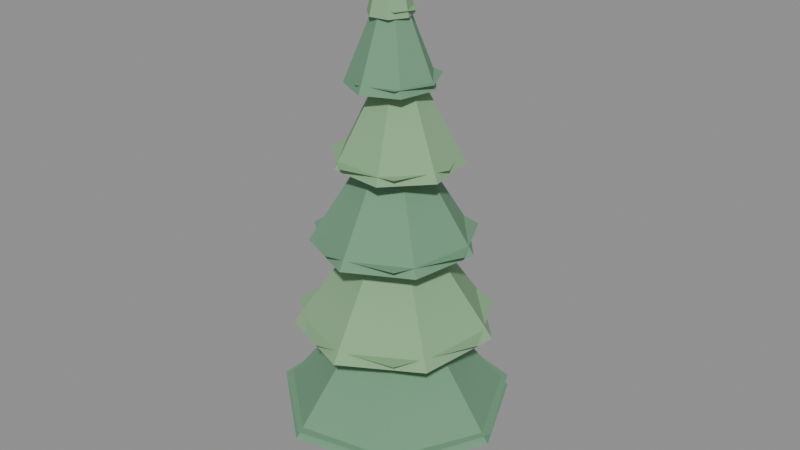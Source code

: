 # Source: pine_tall.blend  (saved by Blender 5.2.45; exported with 4.5.12 LTS)
import bpy
from mathutils import Matrix  # noqa: F401  (used for matrix-valued properties, if any)

bpy.ops.wm.read_factory_settings(use_empty=True)
scene = bpy.context.scene
scene.name = 'Scene'

# ---- materials (node trees are filled in below, after node groups)
mat_bark = bpy.data.materials.new('Bark')
mat_bark.diffuse_color = (0.34, 0.23, 0.15, 1.0)
mat_pine = bpy.data.materials.new('Pine')
mat_pine.diffuse_color = (0.16, 0.33, 0.2, 1.0)
mat_pinelight = bpy.data.materials.new('PineLight')
mat_pinelight.diffuse_color = (0.25, 0.43, 0.24, 1.0)

# ---- material node trees
mat_bark.use_nodes = True; mat_bark.node_tree.nodes.clear()
_N = mat_bark.node_tree.nodes; _L = mat_bark.node_tree.links
n0 = _N.new('ShaderNodeOutputMaterial'); n0.name = 'Material Output'; n0.location = (0, 0)
n1 = _N.new('ShaderNodeBsdfPrincipled'); n1.name = 'Principled BSDF'; n1.location = (0, 0)
n1.inputs[2].default_value = 1.0
n1.inputs[10].default_value = 0.005
n2 = _N.new('ShaderNodeVertexColor'); n2.name = 'Color Attribute'; n2.location = (0, 0)
n2.layer_name = 'Col'
n3 = _N.new('ShaderNodeMix'); n3.name = 'Mix'; n3.location = (0, 0)
n3.data_type = 'RGBA'
n3.blend_type = 'MULTIPLY'
n3.inputs[0].default_value = 1.0
n3.inputs[6].default_value = (0.34, 0.23, 0.15, 1.0)
_L.new(n1.outputs[0], n0.inputs[0])
_L.new(n2.outputs[0], n3.inputs[7])
_L.new(n3.outputs[2], n1.inputs[0])
n0.is_active_output = True
mat_pine.use_nodes = True; mat_pine.node_tree.nodes.clear()
_N = mat_pine.node_tree.nodes; _L = mat_pine.node_tree.links
n0 = _N.new('ShaderNodeOutputMaterial'); n0.name = 'Material Output'; n0.location = (0, 0)
n1 = _N.new('ShaderNodeBsdfPrincipled'); n1.name = 'Principled BSDF'; n1.location = (0, 0)
n1.inputs[2].default_value = 1.0
n1.inputs[10].default_value = 0.005
n2 = _N.new('ShaderNodeVertexColor'); n2.name = 'Color Attribute'; n2.location = (0, 0)
n2.layer_name = 'Col'
n3 = _N.new('ShaderNodeMix'); n3.name = 'Mix'; n3.location = (0, 0)
n3.data_type = 'RGBA'
n3.blend_type = 'MULTIPLY'
n3.inputs[0].default_value = 1.0
n3.inputs[6].default_value = (0.16, 0.33, 0.2, 1.0)
_L.new(n1.outputs[0], n0.inputs[0])
_L.new(n2.outputs[0], n3.inputs[7])
_L.new(n3.outputs[2], n1.inputs[0])
n0.is_active_output = True
mat_pinelight.use_nodes = True; mat_pinelight.node_tree.nodes.clear()
_N = mat_pinelight.node_tree.nodes; _L = mat_pinelight.node_tree.links
n0 = _N.new('ShaderNodeOutputMaterial'); n0.name = 'Material Output'; n0.location = (0, 0)
n1 = _N.new('ShaderNodeBsdfPrincipled'); n1.name = 'Principled BSDF'; n1.location = (0, 0)
n1.inputs[2].default_value = 1.0
n1.inputs[10].default_value = 0.005
n2 = _N.new('ShaderNodeVertexColor'); n2.name = 'Color Attribute'; n2.location = (0, 0)
n2.layer_name = 'Col'
n3 = _N.new('ShaderNodeMix'); n3.name = 'Mix'; n3.location = (0, 0)
n3.data_type = 'RGBA'
n3.blend_type = 'MULTIPLY'
n3.inputs[0].default_value = 1.0
n3.inputs[6].default_value = (0.25, 0.43, 0.24, 1.0)
_L.new(n1.outputs[0], n0.inputs[0])
_L.new(n2.outputs[0], n3.inputs[7])
_L.new(n3.outputs[2], n1.inputs[0])
n0.is_active_output = True

# ---- meshes
me_body_bark = bpy.data.meshes.new('Body_Bark')
me_body_bark.from_pydata([(0.3, 0.0, 0.0), (0.09271, -0.2853, 0.0), (-0.2427, -0.1763, 0.0), (-0.2427, 0.1763, 0.0), (0.09271, 0.2853, 0.0), (0.17, 0.0, 3.2), (0.05253, -0.1617, 3.2), (-0.1375, -0.09992, 3.2), (-0.1375, 0.09992, 3.2), (0.05253, 0.1617, 3.2), (0.17, 0.0, 3.2), (0.05253, -0.1617, 3.2), (-0.1375, -0.09992, 3.2), (-0.1375, 0.09992, 3.2), (0.05253, 0.1617, 3.2), (0.08, 0.0, 6.8), (0.02472, -0.07608, 6.8), (-0.06472, -0.04702, 6.8), (-0.06472, 0.04702, 6.8), (0.02472, 0.07608, 6.8)], [], [(0, 5, 6, 1), (1, 6, 7, 2), (2, 7, 8, 3), (3, 8, 9, 4), (4, 9, 5, 0), (4, 0, 1, 2, 3), (5, 9, 8, 7, 6), (10, 15, 16, 11), (11, 16, 17, 12), (12, 17, 18, 13), (13, 18, 19, 14), (14, 19, 15, 10), (14, 10, 11, 12, 13), (15, 19, 18, 17, 16)])
_uv = me_body_bark.uv_layers.new(name='UVMap')
_uv.uv.foreach_set('vector', [0.0, 0.0, 0.0, 3.2, 0.1617, 3.2, 0.2853, 0.0, -0.09271, 0.0, -0.05253, 3.2, 0.1375, 3.2, 0.2427, 0.0, -0.1763, 0.0, -0.09992, 3.2, 0.09992, 3.2, 0.1763, 0.0, -0.2427, 0.0, -0.1375, 3.2, 0.05253, 3.2, 0.09271, 0.0, -0.2853, 0.0, -0.1617, 3.2, 0.0, 3.2, 0.0, 0.0, -0.09271, 0.2853, -0.3, 0.0, -0.09271, -0.2853, 0.2427, -0.1763, 0.2427, 0.1763, 0.17, 0.0, 0.05253, 0.1617, -0.1375, 0.09992, -0.1375, -0.09992, 0.05253, -0.1617, 0.0, 3.2, 0.0, 6.8, 0.07608, 6.8, 0.1617, 3.2, -0.05253, 3.2, -0.02472, 6.8, 0.06472, 6.8, 0.1375, 3.2, -0.09992, 3.2, -0.04702, 6.8, 0.04702, 6.8, 0.09992, 3.2, -0.1375, 3.2, -0.06472, 6.8, 0.02472, 6.8, 0.05253, 3.2, -0.1617, 3.2, -0.07608, 6.8, 0.0, 6.8, 0.0, 3.2, -0.05253, 0.1617, -0.17, 0.0, -0.05253, -0.1617, 0.1375, -0.09992, 0.1375, 0.09992, 0.08, 0.0, 0.02472, 0.07608, -0.06472, 0.04702, -0.06472, -0.04702, 0.02472, -0.07608])
_ca = me_body_bark.color_attributes.new('Col', 'BYTE_COLOR', 'CORNER')
_ca.data.foreach_set('color', [1.0, 1.0, 1.0, 1.0, 1.0, 1.0, 1.0, 1.0, 1.0, 1.0, 1.0, 1.0, 1.0, 1.0, 1.0, 1.0, 1.0, 1.0, 1.0, 1.0, 1.0, 1.0, 1.0, 1.0, 1.0, 1.0, 1.0, 1.0, 1.0, 1.0, 1.0, 1.0, 1.0, 1.0, 1.0, 1.0, 1.0, 1.0, 1.0, 1.0, 1.0, 1.0, 1.0, 1.0, 1.0, 1.0, 1.0, 1.0, 1.0, 1.0, 1.0, 1.0, 1.0, 1.0, 1.0, 1.0, 1.0, 1.0, 1.0, 1.0, 1.0, 1.0, 1.0, 1.0, 1.0, 1.0, 1.0, 1.0, 1.0, 1.0, 1.0, 1.0, 1.0, 1.0, 1.0, 1.0, 1.0, 1.0, 1.0, 1.0, 1.0, 1.0, 1.0, 1.0, 1.0, 1.0, 1.0, 1.0, 1.0, 1.0, 1.0, 1.0, 1.0, 1.0, 1.0, 1.0, 1.0, 1.0, 1.0, 1.0, 1.0, 1.0, 1.0, 1.0, 1.0, 1.0, 1.0, 1.0, 1.0, 1.0, 1.0, 1.0, 1.0, 1.0, 1.0, 1.0, 1.0, 1.0, 1.0, 1.0, 1.0, 1.0, 1.0, 1.0, 1.0, 1.0, 1.0, 1.0, 1.0, 1.0, 1.0, 1.0, 1.0, 1.0, 1.0, 1.0, 1.0, 1.0, 1.0, 1.0, 1.0, 1.0, 1.0, 1.0, 1.0, 1.0, 1.0, 1.0, 1.0, 1.0, 1.0, 1.0, 1.0, 1.0, 1.0, 1.0, 1.0, 1.0, 1.0, 1.0, 1.0, 1.0, 1.0, 1.0, 1.0, 1.0, 1.0, 1.0, 1.0, 1.0, 1.0, 1.0, 1.0, 1.0, 1.0, 1.0, 1.0, 1.0, 1.0, 1.0, 1.0, 1.0, 1.0, 1.0, 1.0, 1.0, 1.0, 1.0, 1.0, 1.0, 1.0, 1.0, 1.0, 1.0, 1.0, 1.0, 1.0, 1.0, 1.0, 1.0, 1.0, 1.0, 1.0, 1.0, 1.0, 1.0, 1.0, 1.0, 1.0, 1.0, 1.0, 1.0, 1.0, 1.0, 1.0, 1.0, 1.0, 1.0, 1.0, 1.0, 1.0, 1.0, 1.0, 1.0, 1.0, 1.0, 1.0, 1.0, 1.0, 1.0, 1.0, 1.0, 1.0, 1.0, 1.0, 1.0, 1.0, 1.0, 1.0, 1.0])
me_body_bark.materials.append(mat_bark)
me_body_bark.update()
me_body_pine = bpy.data.meshes.new('Body_Pine')
me_body_pine.from_pydata([(1.14, -1.522, 1.28), (-0.4767, -1.846, 1.28), (-1.738, -0.7845, 1.28), (-1.694, 0.8637, 1.28), (-0.3781, 1.857, 1.28), (1.219, 1.447, 1.28), (1.895, -0.05654, 1.28), (0.03139, -0.05387, 3.68), (-0.01967, -0.0641, 3.68), (-0.05949, -0.03056, 3.68), (-0.05811, 0.02149, 3.68), (-0.01655, 0.05285, 3.68), (0.03388, 0.03992, 3.68), (0.05522, -0.007574, 3.68), (0.38, 0.0, 1.32), (0.2369, -0.2971, 1.32), (-0.08456, -0.3705, 1.32), (-0.3424, -0.1649, 1.32), (-0.3424, 0.1649, 1.32), (-0.08456, 0.3705, 1.32), (0.2369, 0.2971, 1.32), (1.9, 0.0, 1.44), (1.185, -1.485, 1.44), (-0.4228, -1.852, 1.44), (-1.712, -0.8244, 1.44), (-1.712, 0.8244, 1.44), (-0.4228, 1.852, 1.44), (1.185, 1.485, 1.44), (1.019, -0.767, 4.2), (0.02476, -1.3, 4.2), (-1.012, -0.855, 4.2), (-1.31, 0.2329, 4.2), (-0.6458, 1.145, 4.2), (0.4813, 1.193, 4.2), (1.222, 0.3427, 4.2), (0.01695, -0.03653, 6.2), (-0.02894, -0.06113, 6.2), (-0.07678, -0.0406, 6.2), (-0.09055, 0.009615, 6.2), (-0.05988, 0.05169, 6.2), (-0.007866, 0.05394, 6.2), (0.02633, 0.01468, 6.2), (0.26, 0.0, 4.22), (0.1621, -0.2033, 4.22), (-0.05786, -0.2535, 4.22), (-0.2343, -0.1128, 4.22), (-0.2343, 0.1128, 4.22), (-0.05786, 0.2535, 4.22), (0.1621, 0.2033, 4.22), (1.3, 0.0, 4.34), (0.8105, -1.016, 4.34), (-0.2893, -1.267, 4.34), (-1.171, -0.564, 4.34), (-1.171, 0.564, 4.34), (-0.2893, 1.267, 4.34), (0.8105, 1.016, 4.34), (0.4974, -0.4784, 6.72), (-0.0551, -0.7308, 6.72), (-0.5969, -0.4562, 6.72), (-0.7201, 0.1386, 6.72), (-0.3318, 0.6057, 6.72), (0.2755, 0.5934, 6.72), (0.6445, 0.111, 6.72), (0.00521, -0.06932, 8.32), (-0.04215, -0.09095, 8.32), (-0.08859, -0.06742, 8.32), (-0.09915, -0.01643, 8.32), (-0.06587, 0.02361, 8.32), (-0.01381, 0.02256, 8.32), (0.01782, -0.0188, 8.32), (0.14, 0.0, 6.72), (0.08729, -0.1095, 6.72), (-0.03115, -0.1365, 6.72), (-0.1261, -0.06074, 6.72), (-0.1261, 0.06074, 6.72), (-0.03115, 0.1365, 6.72), (0.08729, 0.1095, 6.72), (0.7, 0.0, 6.84), (0.4364, -0.5473, 6.84), (-0.1558, -0.6824, 6.84), (-0.6307, -0.3037, 6.84), (-0.6307, 0.3037, 6.84), (-0.1558, 0.6824, 6.84), (0.4364, 0.5473, 6.84)], [], [(0, 7, 8, 1), (1, 8, 9, 2), (2, 9, 10, 3), (3, 10, 11, 4), (4, 11, 12, 5), (5, 12, 13, 6), (6, 13, 7, 0), (6, 0, 1, 2, 3, 4, 5), (7, 13, 12, 11, 10, 9, 8), (14, 21, 22, 15), (15, 22, 23, 16), (16, 23, 24, 17), (17, 24, 25, 18), (18, 25, 26, 19), (19, 26, 27, 20), (20, 27, 21, 14), (20, 14, 15, 16, 17, 18, 19), (21, 27, 26, 25, 24, 23, 22), (28, 35, 36, 29), (29, 36, 37, 30), (30, 37, 38, 31), (31, 38, 39, 32), (32, 39, 40, 33), (33, 40, 41, 34), (34, 41, 35, 28), (34, 28, 29, 30, 31, 32, 33), (35, 41, 40, 39, 38, 37, 36), (42, 49, 50, 43), (43, 50, 51, 44), (44, 51, 52, 45), (45, 52, 53, 46), (46, 53, 54, 47), (47, 54, 55, 48), (48, 55, 49, 42), (48, 42, 43, 44, 45, 46, 47), (49, 55, 54, 53, 52, 51, 50), (56, 63, 64, 57), (57, 64, 65, 58), (58, 65, 66, 59), (59, 66, 67, 60), (60, 67, 68, 61), (61, 68, 69, 62), (62, 69, 63, 56), (62, 56, 57, 58, 59, 60, 61), (63, 69, 68, 67, 66, 65, 64), (70, 77, 78, 71), (71, 78, 79, 72), (72, 79, 80, 73), (73, 80, 81, 74), (74, 81, 82, 75), (75, 82, 83, 76), (76, 83, 77, 70), (76, 70, 71, 72, 73, 74, 75), (77, 83, 82, 81, 80, 79, 78)])
_uv = me_body_pine.uv_layers.new(name='UVMap')
_uv.uv.foreach_set('vector', [-1.14, 1.28, -0.03139, 3.68, 0.01967, 3.68, 0.4767, 1.28, 0.4767, 1.28, 0.01967, 3.68, 0.05949, 3.68, 1.738, 1.28, -0.7845, 1.28, -0.03056, 3.68, 0.02149, 3.68, 0.8637, 1.28, -1.694, 1.28, -0.05811, 3.68, -0.01655, 3.68, -0.3781, 1.28, -0.3781, 1.28, -0.01655, 3.68, 0.03388, 3.68, 1.219, 1.28, -1.447, 1.28, -0.03992, 3.68, 0.007574, 3.68, 0.05654, 1.28, 0.05654, 1.28, 0.007574, 3.68, 0.05387, 3.68, 1.522, 1.28, -1.895, -0.05654, -1.14, -1.522, 0.4767, -1.846, 1.738, -0.7845, 1.694, 0.8637, 0.3781, 1.857, -1.219, 1.447, 0.03139, -0.05387, 0.05522, -0.007574, 0.03388, 0.03992, -0.01655, 0.05285, -0.05811, 0.02149, -0.05949, -0.03056, -0.01967, -0.0641, -0.38, 0.0, -1.9, 0.0, -1.185, -1.485, -0.2369, -0.2971, -0.2369, -0.2971, -1.185, -1.485, 0.4228, -1.852, 0.08456, -0.3705, 0.08456, -0.3705, 0.4228, -1.852, 1.712, -0.8244, 0.3424, -0.1649, 0.3424, -0.1649, 1.712, -0.8244, 1.712, 0.8244, 0.3424, 0.1649, 0.3424, 0.1649, 1.712, 0.8244, 0.4228, 1.852, 0.08456, 0.3705, 0.08456, 0.3705, 0.4228, 1.852, -1.185, 1.485, -0.2369, 0.2971, -0.2369, 0.2971, -1.185, 1.485, -1.9, 0.0, -0.38, 0.0, -0.2369, 0.2971, -0.38, 0.0, -0.2369, -0.2971, 0.08456, -0.3705, 0.3424, -0.1649, 0.3424, 0.1649, 0.08456, 0.3705, 1.9, 0.0, 1.185, 1.485, -0.4228, 1.852, -1.712, 0.8244, -1.712, -0.8244, -0.4228, -1.852, 1.185, -1.485, -1.019, 4.2, -0.01695, 6.2, 0.02894, 6.2, -0.02476, 4.2, -0.02476, 4.2, 0.02894, 6.2, 0.07678, 6.2, 1.012, 4.2, -0.855, 4.2, -0.0406, 6.2, 0.009615, 6.2, 0.2329, 4.2, 0.2329, 4.2, 0.009615, 6.2, 0.05169, 6.2, 1.145, 4.2, -0.6458, 4.2, -0.05988, 6.2, -0.007866, 6.2, 0.4813, 4.2, -1.193, 4.2, -0.05394, 6.2, -0.01468, 6.2, -0.3427, 4.2, -0.3427, 4.2, -0.01468, 6.2, 0.03653, 6.2, 0.767, 4.2, -1.222, 0.3427, -1.019, -0.767, -0.02476, -1.3, 1.012, -0.855, 1.31, 0.2329, 0.6458, 1.145, -0.4813, 1.193, 0.01695, -0.03653, 0.02633, 0.01468, -0.007866, 0.05394, -0.05988, 0.05169, -0.09055, 0.009615, -0.07678, -0.0406, -0.02894, -0.06113, -0.26, 0.0, -1.3, 0.0, -0.8105, -1.016, -0.1621, -0.2033, -0.1621, -0.2033, -0.8105, -1.016, 0.2893, -1.267, 0.05786, -0.2535, 0.05786, -0.2535, 0.2893, -1.267, 1.171, -0.564, 0.2343, -0.1128, 0.2343, -0.1128, 1.171, -0.564, 1.171, 0.564, 0.2343, 0.1128, 0.2343, 0.1128, 1.171, 0.564, 0.2893, 1.267, 0.05786, 0.2535, 0.05786, 0.2535, 0.2893, 1.267, -0.8105, 1.016, -0.1621, 0.2033, -0.1621, 0.2033, -0.8105, 1.016, -1.3, 0.0, -0.26, 0.0, -0.1621, 0.2033, -0.26, 0.0, -0.1621, -0.2033, 0.05786, -0.2535, 0.2343, -0.1128, 0.2343, 0.1128, 0.05786, 0.2535, 1.3, 0.0, 0.8105, 1.016, -0.2893, 1.267, -1.171, 0.564, -1.171, -0.564, -0.2893, -1.267, 0.8105, -1.016, -0.4974, 6.72, -0.00521, 8.32, 0.04215, 8.32, 0.0551, 6.72, 0.0551, 6.72, 0.04215, 8.32, 0.08859, 8.32, 0.5969, 6.72, -0.4562, 6.72, -0.06742, 8.32, -0.01643, 8.32, 0.1386, 6.72, 0.1386, 6.72, -0.01643, 8.32, 0.02361, 8.32, 0.6057, 6.72, -0.3318, 6.72, -0.06587, 8.32, -0.01381, 8.32, 0.2755, 6.72, -0.5934, 6.72, -0.02256, 8.32, 0.0188, 8.32, -0.111, 6.72, -0.111, 6.72, 0.0188, 8.32, 0.06932, 8.32, 0.4784, 6.72, -0.6445, 0.111, -0.4974, -0.4784, 0.0551, -0.7308, 0.5969, -0.4562, 0.7201, 0.1386, 0.3318, 0.6057, -0.2755, 0.5934, 0.00521, -0.06932, 0.01782, -0.0188, -0.01381, 0.02256, -0.06587, 0.02361, -0.09915, -0.01643, -0.08859, -0.06742, -0.04215, -0.09095, -0.14, 0.0, -0.7, 0.0, -0.4364, -0.5473, -0.08729, -0.1095, -0.08729, -0.1095, -0.4364, -0.5473, 0.1558, -0.6824, 0.03115, -0.1365, 0.03115, -0.1365, 0.1558, -0.6824, 0.6307, -0.3037, 0.1261, -0.06074, 0.1261, -0.06074, 0.6307, -0.3037, 0.6307, 0.3037, 0.1261, 0.06074, 0.1261, 0.06074, 0.6307, 0.3037, 0.1558, 0.6824, 0.03115, 0.1365, 0.03115, 0.1365, 0.1558, 0.6824, -0.4364, 0.5473, -0.08729, 0.1095, -0.08729, 0.1095, -0.4364, 0.5473, -0.7, 0.0, -0.14, 0.0, -0.08729, 0.1095, -0.14, 0.0, -0.08729, -0.1095, 0.03115, -0.1365, 0.1261, -0.06074, 0.1261, 0.06074, 0.03115, 0.1365, 0.7, 0.0, 0.4364, 0.5473, -0.1558, 0.6824, -0.6307, 0.3037, -0.6307, -0.3037, -0.1558, -0.6824, 0.4364, -0.5473])
_ca = me_body_pine.color_attributes.new('Col', 'BYTE_COLOR', 'CORNER')
_ca.data.foreach_set('color', [1.0, 1.0, 1.0, 1.0, 1.0, 1.0, 1.0, 1.0, 1.0, 1.0, 1.0, 1.0, 1.0, 1.0, 1.0, 1.0, 1.0, 1.0, 1.0, 1.0, 1.0, 1.0, 1.0, 1.0, 1.0, 1.0, 1.0, 1.0, 1.0, 1.0, 1.0, 1.0, 1.0, 1.0, 1.0, 1.0, 1.0, 1.0, 1.0, 1.0, 1.0, 1.0, 1.0, 1.0, 1.0, 1.0, 1.0, 1.0, 1.0, 1.0, 1.0, 1.0, 1.0, 1.0, 1.0, 1.0, 1.0, 1.0, 1.0, 1.0, 1.0, 1.0, 1.0, 1.0, 1.0, 1.0, 1.0, 1.0, 1.0, 1.0, 1.0, 1.0, 1.0, 1.0, 1.0, 1.0, 1.0, 1.0, 1.0, 1.0, 1.0, 1.0, 1.0, 1.0, 1.0, 1.0, 1.0, 1.0, 1.0, 1.0, 1.0, 1.0, 1.0, 1.0, 1.0, 1.0, 1.0, 1.0, 1.0, 1.0, 1.0, 1.0, 1.0, 1.0, 1.0, 1.0, 1.0, 1.0, 1.0, 1.0, 1.0, 1.0, 1.0, 1.0, 1.0, 1.0, 1.0, 1.0, 1.0, 1.0, 1.0, 1.0, 1.0, 1.0, 1.0, 1.0, 1.0, 1.0, 1.0, 1.0, 1.0, 1.0, 1.0, 1.0, 1.0, 1.0, 1.0, 1.0, 1.0, 1.0, 1.0, 1.0, 1.0, 1.0, 1.0, 1.0, 1.0, 1.0, 1.0, 1.0, 1.0, 1.0, 1.0, 1.0, 1.0, 1.0, 1.0, 1.0, 1.0, 1.0, 1.0, 1.0, 1.0, 1.0, 1.0, 1.0, 1.0, 1.0, 1.0, 1.0, 1.0, 1.0, 1.0, 1.0, 1.0, 1.0, 1.0, 1.0, 1.0, 1.0, 1.0, 1.0, 1.0, 1.0, 1.0, 1.0, 1.0, 1.0, 1.0, 1.0, 1.0, 1.0, 1.0, 1.0, 1.0, 1.0, 1.0, 1.0, 1.0, 1.0, 1.0, 1.0, 1.0, 1.0, 1.0, 1.0, 1.0, 1.0, 1.0, 1.0, 1.0, 1.0, 1.0, 1.0, 1.0, 1.0, 1.0, 1.0, 1.0, 1.0, 1.0, 1.0, 1.0, 1.0, 1.0, 1.0, 1.0, 1.0, 1.0, 1.0, 1.0, 1.0, 1.0, 1.0, 1.0, 1.0, 1.0, 1.0, 1.0, 1.0, 1.0, 1.0, 1.0, 1.0, 1.0, 1.0, 1.0, 1.0, 1.0, 1.0, 1.0, 1.0, 1.0, 1.0, 1.0, 1.0, 1.0, 1.0, 1.0, 1.0, 1.0, 1.0, 1.0, 1.0, 1.0, 1.0, 1.0, 1.0, 1.0, 1.0, 1.0, 1.0, 1.0, 1.0, 1.0, 1.0, 1.0, 1.0, 1.0, 1.0, 1.0, 1.0, 1.0, 1.0, 1.0, 1.0, 1.0, 1.0, 1.0, 1.0, 1.0, 1.0, 1.0, 1.0, 1.0, 1.0, 1.0, 1.0, 1.0, 1.0, 1.0, 1.0, 1.0, 1.0, 1.0, 1.0, 1.0, 1.0, 1.0, 1.0, 1.0, 1.0, 1.0, 1.0, 1.0, 1.0, 1.0, 1.0, 1.0, 1.0, 1.0, 1.0, 1.0, 1.0, 1.0, 1.0, 1.0, 1.0, 1.0, 1.0, 1.0, 1.0, 1.0, 1.0, 1.0, 1.0, 1.0, 1.0, 1.0, 1.0, 1.0, 1.0, 1.0, 1.0, 1.0, 1.0, 1.0, 1.0, 1.0, 1.0, 1.0, 1.0, 1.0, 1.0, 1.0, 1.0, 1.0, 1.0, 1.0, 1.0, 1.0, 1.0, 1.0, 1.0, 1.0, 1.0, 1.0, 1.0, 1.0, 1.0, 1.0, 1.0, 1.0, 1.0, 1.0, 1.0, 1.0, 1.0, 1.0, 1.0, 1.0, 1.0, 1.0, 1.0, 1.0, 1.0, 1.0, 1.0, 1.0, 1.0, 1.0, 1.0, 1.0, 1.0, 1.0, 1.0, 1.0, 1.0, 1.0, 1.0, 1.0, 1.0, 1.0, 1.0, 1.0, 1.0, 1.0, 1.0, 1.0, 1.0, 1.0, 1.0, 1.0, 1.0, 1.0, 1.0, 1.0, 1.0, 1.0, 1.0, 1.0, 1.0, 1.0, 1.0, 1.0, 1.0, 1.0, 1.0, 1.0, 1.0, 1.0, 1.0, 1.0, 1.0, 1.0, 1.0, 1.0, 1.0, 1.0, 1.0, 1.0, 1.0, 1.0, 1.0, 1.0, 1.0, 1.0, 1.0, 1.0, 1.0, 1.0, 1.0, 1.0, 1.0, 1.0, 1.0, 1.0, 1.0, 1.0, 1.0, 1.0, 1.0, 1.0, 1.0, 1.0, 1.0, 1.0, 1.0, 1.0, 1.0, 1.0, 1.0, 1.0, 1.0, 1.0, 1.0, 1.0, 1.0, 1.0, 1.0, 1.0, 1.0, 1.0, 1.0, 1.0, 1.0, 1.0, 1.0, 1.0, 1.0, 1.0, 1.0, 1.0, 1.0, 1.0, 1.0, 1.0, 1.0, 1.0, 1.0, 1.0, 1.0, 1.0, 1.0, 1.0, 1.0, 1.0, 1.0, 1.0, 1.0, 1.0, 1.0, 1.0, 1.0, 1.0, 1.0, 1.0, 1.0, 1.0, 1.0, 1.0, 1.0, 1.0, 1.0, 1.0, 1.0, 1.0, 1.0, 1.0, 1.0, 1.0, 1.0, 1.0, 1.0, 1.0, 1.0, 1.0, 1.0, 1.0, 1.0, 1.0, 1.0, 1.0, 1.0, 1.0, 1.0, 1.0, 1.0, 1.0, 1.0, 1.0, 1.0, 1.0, 1.0, 1.0, 1.0, 1.0, 1.0, 1.0, 1.0, 1.0, 1.0, 1.0, 1.0, 1.0, 1.0, 1.0, 1.0, 1.0, 1.0, 1.0, 1.0, 1.0, 1.0, 1.0, 1.0, 1.0, 1.0, 1.0, 1.0, 1.0, 1.0, 1.0, 1.0, 1.0, 1.0, 1.0, 1.0, 1.0, 1.0, 1.0, 1.0, 1.0, 1.0, 1.0, 1.0, 1.0, 1.0, 1.0, 1.0, 1.0, 1.0, 1.0, 1.0, 1.0, 1.0, 1.0, 1.0, 1.0, 1.0, 1.0, 1.0, 1.0, 1.0, 1.0, 1.0, 1.0, 1.0, 1.0, 1.0, 1.0, 1.0, 1.0, 1.0, 1.0, 1.0, 1.0, 1.0, 1.0, 1.0, 1.0, 1.0, 1.0, 1.0, 1.0, 1.0, 1.0, 1.0, 1.0, 1.0, 1.0, 1.0, 1.0, 1.0, 1.0, 1.0, 1.0, 1.0, 1.0, 1.0, 1.0, 1.0, 1.0, 1.0, 1.0, 1.0, 1.0, 1.0, 1.0, 1.0, 1.0, 1.0, 1.0, 1.0, 1.0, 1.0, 1.0, 1.0, 1.0, 1.0, 1.0, 1.0, 1.0, 1.0, 1.0, 1.0, 1.0, 1.0, 1.0, 1.0, 1.0, 1.0, 1.0, 1.0, 1.0, 1.0, 1.0, 1.0, 1.0, 1.0, 1.0, 1.0, 1.0, 1.0, 1.0, 1.0, 1.0, 1.0, 1.0, 1.0, 1.0, 1.0, 1.0, 1.0, 1.0, 1.0, 1.0, 1.0, 1.0, 1.0, 1.0, 1.0, 1.0, 1.0, 1.0, 1.0, 1.0, 1.0, 1.0, 1.0, 1.0, 1.0, 1.0, 1.0, 1.0, 1.0, 1.0, 1.0, 1.0, 1.0, 1.0, 1.0, 1.0, 1.0, 1.0, 1.0, 1.0, 1.0, 1.0, 1.0, 1.0, 1.0, 1.0, 1.0, 1.0, 1.0, 1.0, 1.0, 1.0, 1.0, 1.0, 1.0, 1.0, 1.0, 1.0, 1.0, 1.0, 1.0, 1.0, 1.0, 1.0, 1.0, 1.0, 1.0, 1.0, 1.0, 1.0, 1.0, 1.0, 1.0, 1.0, 1.0, 1.0, 1.0, 1.0, 1.0, 1.0, 1.0, 1.0, 1.0, 1.0, 1.0, 1.0, 1.0, 1.0, 1.0, 1.0, 1.0, 1.0, 1.0, 1.0, 1.0, 1.0, 1.0, 1.0, 1.0, 1.0, 1.0, 1.0, 1.0, 1.0, 1.0, 1.0, 1.0, 1.0, 1.0, 1.0, 1.0, 1.0, 1.0, 1.0, 1.0, 1.0, 1.0, 1.0, 1.0, 1.0, 1.0, 1.0, 1.0, 1.0, 1.0, 1.0, 1.0, 1.0, 1.0, 1.0, 1.0, 1.0, 1.0, 1.0, 1.0, 1.0, 1.0, 1.0, 1.0, 1.0, 1.0, 1.0, 1.0, 1.0, 1.0, 1.0, 1.0, 1.0, 1.0, 1.0, 1.0, 1.0, 1.0, 1.0, 1.0, 1.0, 1.0, 1.0, 1.0, 1.0, 1.0, 1.0, 1.0, 1.0, 1.0, 1.0, 1.0, 1.0, 1.0, 1.0, 1.0, 1.0, 1.0, 1.0, 1.0, 1.0, 1.0, 1.0, 1.0, 1.0, 1.0, 1.0, 1.0, 1.0, 1.0, 1.0, 1.0, 1.0, 1.0, 1.0, 1.0, 1.0, 1.0, 1.0, 1.0, 1.0, 1.0, 1.0, 1.0, 1.0, 1.0, 1.0, 1.0, 1.0, 1.0, 1.0, 1.0, 1.0, 1.0, 1.0, 1.0, 1.0, 1.0, 1.0, 1.0, 1.0, 1.0, 1.0, 1.0, 1.0, 1.0, 1.0, 1.0, 1.0, 1.0, 1.0, 1.0, 1.0, 1.0, 1.0, 1.0, 1.0, 1.0, 1.0, 1.0, 1.0, 1.0, 1.0, 1.0, 1.0, 1.0, 1.0, 1.0, 1.0, 1.0, 1.0, 1.0, 1.0, 1.0, 1.0, 1.0, 1.0, 1.0, 1.0, 1.0, 1.0, 1.0, 1.0, 1.0, 1.0, 1.0, 1.0, 1.0, 1.0, 1.0, 1.0, 1.0, 1.0, 1.0, 1.0, 1.0, 1.0, 1.0, 1.0, 1.0, 1.0, 1.0, 1.0, 1.0, 1.0, 1.0, 1.0, 1.0, 1.0, 1.0, 1.0, 1.0, 1.0, 1.0, 1.0, 1.0, 1.0, 1.0, 1.0, 1.0, 1.0, 1.0, 1.0, 1.0, 1.0, 1.0, 1.0, 1.0, 1.0, 1.0, 1.0, 1.0, 1.0, 1.0, 1.0, 1.0])
me_body_pine.materials.append(mat_pine)
me_body_pine.update()
me_body_pinelight = bpy.data.meshes.new('Body_PineLight')
me_body_pinelight.from_pydata([(1.328, -0.8875, 2.79), (0.1337, -1.595, 2.79), (-1.164, -1.102, 2.79), (-1.588, 0.2202, 2.79), (-0.8186, 1.376, 2.79), (0.5647, 1.495, 2.79), (1.52, 0.4876, 2.79), (0.04651, -0.03404, 4.99), (0.001708, -0.06056, 4.99), (-0.04697, -0.04208, 4.99), (-0.06286, 0.007504, 4.99), (-0.03401, 0.05084, 4.99), (0.01787, 0.05531, 4.99), (0.0537, 0.01753, 4.99), (0.32, 0.0, 2.82), (0.1995, -0.2502, 2.82), (-0.07121, -0.312, 2.82), (-0.2883, -0.1388, 2.82), (-0.2883, 0.1388, 2.82), (-0.07121, 0.312, 2.82), (0.1995, 0.2502, 2.82), (1.6, 0.0, 2.94), (0.9976, -1.251, 2.94), (-0.356, -1.56, 2.94), (-1.442, -0.6942, 2.94), (-1.442, 0.6942, 2.94), (-0.356, 1.56, 2.94), (0.9976, 1.251, 2.94), (0.9836, -0.2582, 5.51), (0.3907, -0.8918, 5.51), (-0.4743, -0.8233, 5.51), (-0.9602, -0.1043, 5.51), (-0.7009, 0.7238, 5.51), (0.1082, 1.037, 5.51), (0.8579, 0.6004, 5.51), (0.08656, 0.02266, 7.31), (0.05098, -0.01536, 7.31), (-0.0009204, -0.01125, 7.31), (-0.03007, 0.03189, 7.31), (-0.01451, 0.08158, 7.31), (0.03403, 0.1004, 7.31), (0.07901, 0.07418, 7.31), (0.2, 0.0, 5.52), (0.1247, -0.1564, 5.52), (-0.0445, -0.195, 5.52), (-0.1802, -0.08678, 5.52), (-0.1802, 0.08678, 5.52), (-0.0445, 0.195, 5.52), (0.1247, 0.1564, 5.52), (1.0, 0.0, 5.64), (0.6235, -0.7818, 5.64), (-0.2225, -0.9749, 5.64), (-0.901, -0.4339, 5.64), (-0.901, 0.4339, 5.64), (-0.2225, 0.9749, 5.64), (0.6235, 0.7818, 5.64), (0.1536, -0.3359, 7.74), (-0.1464, -0.3834, 7.74), (-0.3706, -0.1786, 7.74), (-0.3502, 0.1245, 7.74), (-0.1006, 0.2975, 7.74), (0.1903, 0.2102, 7.74), (0.3034, -0.07171, 7.74), (-0.01164, -0.09753, 8.94), (-0.06306, -0.1057, 8.94), (-0.1015, -0.07057, 8.94), (-0.098, -0.01862, 8.94), (-0.05521, 0.01104, 8.94), (-0.005339, -0.003926, 8.94), (0.01405, -0.05225, 8.94), (0.07, 0.0, 7.72), (0.04364, -0.05473, 7.72), (-0.01558, -0.06824, 7.72), (-0.06307, -0.03037, 7.72), (-0.06307, 0.03037, 7.72), (-0.01558, 0.06824, 7.72), (0.04364, 0.05473, 7.72), (0.35, 0.0, 7.84), (0.2182, -0.2736, 7.84), (-0.07788, -0.3412, 7.84), (-0.3153, -0.1519, 7.84), (-0.3153, 0.1519, 7.84), (-0.07788, 0.3412, 7.84), (0.2182, 0.2736, 7.84)], [], [(0, 7, 8, 1), (1, 8, 9, 2), (2, 9, 10, 3), (3, 10, 11, 4), (4, 11, 12, 5), (5, 12, 13, 6), (6, 13, 7, 0), (6, 0, 1, 2, 3, 4, 5), (7, 13, 12, 11, 10, 9, 8), (14, 21, 22, 15), (15, 22, 23, 16), (16, 23, 24, 17), (17, 24, 25, 18), (18, 25, 26, 19), (19, 26, 27, 20), (20, 27, 21, 14), (20, 14, 15, 16, 17, 18, 19), (21, 27, 26, 25, 24, 23, 22), (28, 35, 36, 29), (29, 36, 37, 30), (30, 37, 38, 31), (31, 38, 39, 32), (32, 39, 40, 33), (33, 40, 41, 34), (34, 41, 35, 28), (34, 28, 29, 30, 31, 32, 33), (35, 41, 40, 39, 38, 37, 36), (42, 49, 50, 43), (43, 50, 51, 44), (44, 51, 52, 45), (45, 52, 53, 46), (46, 53, 54, 47), (47, 54, 55, 48), (48, 55, 49, 42), (48, 42, 43, 44, 45, 46, 47), (49, 55, 54, 53, 52, 51, 50), (56, 63, 64, 57), (57, 64, 65, 58), (58, 65, 66, 59), (59, 66, 67, 60), (60, 67, 68, 61), (61, 68, 69, 62), (62, 69, 63, 56), (62, 56, 57, 58, 59, 60, 61), (63, 69, 68, 67, 66, 65, 64), (70, 77, 78, 71), (71, 78, 79, 72), (72, 79, 80, 73), (73, 80, 81, 74), (74, 81, 82, 75), (75, 82, 83, 76), (76, 83, 77, 70), (76, 70, 71, 72, 73, 74, 75), (77, 83, 82, 81, 80, 79, 78)])
_uv = me_body_pinelight.uv_layers.new(name='UVMap')
_uv.uv.foreach_set('vector', [-1.328, 2.79, -0.04651, 4.99, -0.001708, 4.99, -0.1337, 2.79, -0.1337, 2.79, -0.001708, 4.99, 0.04697, 4.99, 1.164, 2.79, -1.102, 2.79, -0.04208, 4.99, 0.007504, 4.99, 0.2202, 2.79, 0.2202, 2.79, 0.007504, 4.99, 0.05084, 4.99, 1.376, 2.79, -0.8186, 2.79, -0.03401, 4.99, 0.01787, 4.99, 0.5647, 2.79, -1.495, 2.79, -0.05531, 4.99, -0.01753, 4.99, -0.4876, 2.79, -0.4876, 2.79, -0.01753, 4.99, 0.03404, 4.99, 0.8875, 2.79, -1.52, 0.4876, -1.328, -0.8875, -0.1337, -1.595, 1.164, -1.102, 1.588, 0.2202, 0.8186, 1.376, -0.5647, 1.495, 0.04651, -0.03404, 0.0537, 0.01753, 0.01787, 0.05531, -0.03401, 0.05084, -0.06286, 0.007504, -0.04697, -0.04208, 0.001708, -0.06056, -0.32, 0.0, -1.6, 0.0, -0.9976, -1.251, -0.1995, -0.2502, -0.1995, -0.2502, -0.9976, -1.251, 0.356, -1.56, 0.07121, -0.312, 0.07121, -0.312, 0.356, -1.56, 1.442, -0.6942, 0.2883, -0.1388, 0.2883, -0.1388, 1.442, -0.6942, 1.442, 0.6942, 0.2883, 0.1388, 0.2883, 0.1388, 1.442, 0.6942, 0.356, 1.56, 0.07121, 0.312, 0.07121, 0.312, 0.356, 1.56, -0.9976, 1.251, -0.1995, 0.2502, -0.1995, 0.2502, -0.9976, 1.251, -1.6, 0.0, -0.32, 0.0, -0.1995, 0.2502, -0.32, 0.0, -0.1995, -0.2502, 0.07121, -0.312, 0.2883, -0.1388, 0.2883, 0.1388, 0.07121, 0.312, 1.6, 0.0, 0.9976, 1.251, -0.356, 1.56, -1.442, 0.6942, -1.442, -0.6942, -0.356, -1.56, 0.9976, -1.251, 0.2582, 5.51, -0.02266, 7.31, 0.01536, 7.31, 0.8918, 5.51, -0.3907, 5.51, -0.05098, 7.31, 0.0009204, 7.31, 0.4743, 5.51, -0.8233, 5.51, -0.01125, 7.31, 0.03189, 7.31, -0.1043, 5.51, -0.1043, 5.51, 0.03189, 7.31, 0.08158, 7.31, 0.7238, 5.51, -0.7009, 5.51, -0.01451, 7.31, 0.03403, 7.31, 0.1082, 5.51, 0.1082, 5.51, 0.03403, 7.31, 0.07901, 7.31, 0.8579, 5.51, -0.6004, 5.51, -0.07418, 7.31, -0.02266, 7.31, 0.2582, 5.51, -0.8579, 0.6004, -0.9836, -0.2582, -0.3907, -0.8918, 0.4743, -0.8233, 0.9602, -0.1043, 0.7009, 0.7238, -0.1082, 1.037, 0.08656, 0.02266, 0.07901, 0.07418, 0.03403, 0.1004, -0.01451, 0.08158, -0.03007, 0.03189, -0.0009204, -0.01125, 0.05098, -0.01536, -0.2, 0.0, -1.0, 0.0, -0.6235, -0.7818, -0.1247, -0.1564, -0.1247, -0.1564, -0.6235, -0.7818, 0.2225, -0.9749, 0.0445, -0.195, 0.0445, -0.195, 0.2225, -0.9749, 0.901, -0.4339, 0.1802, -0.08678, 0.1802, -0.08678, 0.901, -0.4339, 0.901, 0.4339, 0.1802, 0.08678, 0.1802, 0.08678, 0.901, 0.4339, 0.2225, 0.9749, 0.0445, 0.195, 0.0445, 0.195, 0.2225, 0.9749, -0.6235, 0.7818, -0.1247, 0.1564, -0.1247, 0.1564, -0.6235, 0.7818, -1.0, 0.0, -0.2, 0.0, -0.1247, 0.1564, -0.2, 0.0, -0.1247, -0.1564, 0.0445, -0.195, 0.1802, -0.08678, 0.1802, 0.08678, 0.0445, 0.195, 1.0, 0.0, 0.6235, 0.7818, -0.2225, 0.9749, -0.901, 0.4339, -0.901, -0.4339, -0.2225, -0.9749, 0.6235, -0.7818, -0.1536, 7.74, 0.01164, 8.94, 0.06306, 8.94, 0.1464, 7.74, 0.1464, 7.74, 0.06306, 8.94, 0.1015, 8.94, 0.3706, 7.74, -0.1786, 7.74, -0.07057, 8.94, -0.01862, 8.94, 0.1245, 7.74, -0.3502, 7.74, -0.098, 8.94, -0.05521, 8.94, -0.1006, 7.74, -0.1006, 7.74, -0.05521, 8.94, -0.005339, 8.94, 0.1903, 7.74, -0.2102, 7.74, 0.003926, 8.94, 0.05225, 8.94, 0.07171, 7.74, 0.07171, 7.74, 0.05225, 8.94, 0.09753, 8.94, 0.3359, 7.74, -0.3034, -0.07171, -0.1536, -0.3359, 0.1464, -0.3834, 0.3706, -0.1786, 0.3502, 0.1245, 0.1006, 0.2975, -0.1903, 0.2102, -0.01164, -0.09753, 0.01405, -0.05225, -0.005339, -0.003926, -0.05521, 0.01104, -0.098, -0.01862, -0.1015, -0.07057, -0.06306, -0.1057, -0.07, 0.0, -0.35, 0.0, -0.2182, -0.2736, -0.04364, -0.05473, -0.04364, -0.05473, -0.2182, -0.2736, 0.07788, -0.3412, 0.01558, -0.06824, 0.01558, -0.06824, 0.07788, -0.3412, 0.3153, -0.1519, 0.06307, -0.03037, 0.06307, -0.03037, 0.3153, -0.1519, 0.3153, 0.1519, 0.06307, 0.03037, 0.06307, 0.03037, 0.3153, 0.1519, 0.07788, 0.3412, 0.01558, 0.06824, 0.01558, 0.06824, 0.07788, 0.3412, -0.2182, 0.2736, -0.04364, 0.05473, -0.04364, 0.05473, -0.2182, 0.2736, -0.35, 0.0, -0.07, 0.0, -0.04364, 0.05473, -0.07, 0.0, -0.04364, -0.05473, 0.01558, -0.06824, 0.06307, -0.03037, 0.06307, 0.03037, 0.01558, 0.06824, 0.35, 0.0, 0.2182, 0.2736, -0.07788, 0.3412, -0.3153, 0.1519, -0.3153, -0.1519, -0.07788, -0.3412, 0.2182, -0.2736])
_ca = me_body_pinelight.color_attributes.new('Col', 'BYTE_COLOR', 'CORNER')
_ca.data.foreach_set('color', [1.0, 1.0, 1.0, 1.0, 1.0, 1.0, 1.0, 1.0, 1.0, 1.0, 1.0, 1.0, 1.0, 1.0, 1.0, 1.0, 1.0, 1.0, 1.0, 1.0, 1.0, 1.0, 1.0, 1.0, 1.0, 1.0, 1.0, 1.0, 1.0, 1.0, 1.0, 1.0, 1.0, 1.0, 1.0, 1.0, 1.0, 1.0, 1.0, 1.0, 1.0, 1.0, 1.0, 1.0, 1.0, 1.0, 1.0, 1.0, 1.0, 1.0, 1.0, 1.0, 1.0, 1.0, 1.0, 1.0, 1.0, 1.0, 1.0, 1.0, 1.0, 1.0, 1.0, 1.0, 1.0, 1.0, 1.0, 1.0, 1.0, 1.0, 1.0, 1.0, 1.0, 1.0, 1.0, 1.0, 1.0, 1.0, 1.0, 1.0, 1.0, 1.0, 1.0, 1.0, 1.0, 1.0, 1.0, 1.0, 1.0, 1.0, 1.0, 1.0, 1.0, 1.0, 1.0, 1.0, 1.0, 1.0, 1.0, 1.0, 1.0, 1.0, 1.0, 1.0, 1.0, 1.0, 1.0, 1.0, 1.0, 1.0, 1.0, 1.0, 1.0, 1.0, 1.0, 1.0, 1.0, 1.0, 1.0, 1.0, 1.0, 1.0, 1.0, 1.0, 1.0, 1.0, 1.0, 1.0, 1.0, 1.0, 1.0, 1.0, 1.0, 1.0, 1.0, 1.0, 1.0, 1.0, 1.0, 1.0, 1.0, 1.0, 1.0, 1.0, 1.0, 1.0, 1.0, 1.0, 1.0, 1.0, 1.0, 1.0, 1.0, 1.0, 1.0, 1.0, 1.0, 1.0, 1.0, 1.0, 1.0, 1.0, 1.0, 1.0, 1.0, 1.0, 1.0, 1.0, 1.0, 1.0, 1.0, 1.0, 1.0, 1.0, 1.0, 1.0, 1.0, 1.0, 1.0, 1.0, 1.0, 1.0, 1.0, 1.0, 1.0, 1.0, 1.0, 1.0, 1.0, 1.0, 1.0, 1.0, 1.0, 1.0, 1.0, 1.0, 1.0, 1.0, 1.0, 1.0, 1.0, 1.0, 1.0, 1.0, 1.0, 1.0, 1.0, 1.0, 1.0, 1.0, 1.0, 1.0, 1.0, 1.0, 1.0, 1.0, 1.0, 1.0, 1.0, 1.0, 1.0, 1.0, 1.0, 1.0, 1.0, 1.0, 1.0, 1.0, 1.0, 1.0, 1.0, 1.0, 1.0, 1.0, 1.0, 1.0, 1.0, 1.0, 1.0, 1.0, 1.0, 1.0, 1.0, 1.0, 1.0, 1.0, 1.0, 1.0, 1.0, 1.0, 1.0, 1.0, 1.0, 1.0, 1.0, 1.0, 1.0, 1.0, 1.0, 1.0, 1.0, 1.0, 1.0, 1.0, 1.0, 1.0, 1.0, 1.0, 1.0, 1.0, 1.0, 1.0, 1.0, 1.0, 1.0, 1.0, 1.0, 1.0, 1.0, 1.0, 1.0, 1.0, 1.0, 1.0, 1.0, 1.0, 1.0, 1.0, 1.0, 1.0, 1.0, 1.0, 1.0, 1.0, 1.0, 1.0, 1.0, 1.0, 1.0, 1.0, 1.0, 1.0, 1.0, 1.0, 1.0, 1.0, 1.0, 1.0, 1.0, 1.0, 1.0, 1.0, 1.0, 1.0, 1.0, 1.0, 1.0, 1.0, 1.0, 1.0, 1.0, 1.0, 1.0, 1.0, 1.0, 1.0, 1.0, 1.0, 1.0, 1.0, 1.0, 1.0, 1.0, 1.0, 1.0, 1.0, 1.0, 1.0, 1.0, 1.0, 1.0, 1.0, 1.0, 1.0, 1.0, 1.0, 1.0, 1.0, 1.0, 1.0, 1.0, 1.0, 1.0, 1.0, 1.0, 1.0, 1.0, 1.0, 1.0, 1.0, 1.0, 1.0, 1.0, 1.0, 1.0, 1.0, 1.0, 1.0, 1.0, 1.0, 1.0, 1.0, 1.0, 1.0, 1.0, 1.0, 1.0, 1.0, 1.0, 1.0, 1.0, 1.0, 1.0, 1.0, 1.0, 1.0, 1.0, 1.0, 1.0, 1.0, 1.0, 1.0, 1.0, 1.0, 1.0, 1.0, 1.0, 1.0, 1.0, 1.0, 1.0, 1.0, 1.0, 1.0, 1.0, 1.0, 1.0, 1.0, 1.0, 1.0, 1.0, 1.0, 1.0, 1.0, 1.0, 1.0, 1.0, 1.0, 1.0, 1.0, 1.0, 1.0, 1.0, 1.0, 1.0, 1.0, 1.0, 1.0, 1.0, 1.0, 1.0, 1.0, 1.0, 1.0, 1.0, 1.0, 1.0, 1.0, 1.0, 1.0, 1.0, 1.0, 1.0, 1.0, 1.0, 1.0, 1.0, 1.0, 1.0, 1.0, 1.0, 1.0, 1.0, 1.0, 1.0, 1.0, 1.0, 1.0, 1.0, 1.0, 1.0, 1.0, 1.0, 1.0, 1.0, 1.0, 1.0, 1.0, 1.0, 1.0, 1.0, 1.0, 1.0, 1.0, 1.0, 1.0, 1.0, 1.0, 1.0, 1.0, 1.0, 1.0, 1.0, 1.0, 1.0, 1.0, 1.0, 1.0, 1.0, 1.0, 1.0, 1.0, 1.0, 1.0, 1.0, 1.0, 1.0, 1.0, 1.0, 1.0, 1.0, 1.0, 1.0, 1.0, 1.0, 1.0, 1.0, 1.0, 1.0, 1.0, 1.0, 1.0, 1.0, 1.0, 1.0, 1.0, 1.0, 1.0, 1.0, 1.0, 1.0, 1.0, 1.0, 1.0, 1.0, 1.0, 1.0, 1.0, 1.0, 1.0, 1.0, 1.0, 1.0, 1.0, 1.0, 1.0, 1.0, 1.0, 1.0, 1.0, 1.0, 1.0, 1.0, 1.0, 1.0, 1.0, 1.0, 1.0, 1.0, 1.0, 1.0, 1.0, 1.0, 1.0, 1.0, 1.0, 1.0, 1.0, 1.0, 1.0, 1.0, 1.0, 1.0, 1.0, 1.0, 1.0, 1.0, 1.0, 1.0, 1.0, 1.0, 1.0, 1.0, 1.0, 1.0, 1.0, 1.0, 1.0, 1.0, 1.0, 1.0, 1.0, 1.0, 1.0, 1.0, 1.0, 1.0, 1.0, 1.0, 1.0, 1.0, 1.0, 1.0, 1.0, 1.0, 1.0, 1.0, 1.0, 1.0, 1.0, 1.0, 1.0, 1.0, 1.0, 1.0, 1.0, 1.0, 1.0, 1.0, 1.0, 1.0, 1.0, 1.0, 1.0, 1.0, 1.0, 1.0, 1.0, 1.0, 1.0, 1.0, 1.0, 1.0, 1.0, 1.0, 1.0, 1.0, 1.0, 1.0, 1.0, 1.0, 1.0, 1.0, 1.0, 1.0, 1.0, 1.0, 1.0, 1.0, 1.0, 1.0, 1.0, 1.0, 1.0, 1.0, 1.0, 1.0, 1.0, 1.0, 1.0, 1.0, 1.0, 1.0, 1.0, 1.0, 1.0, 1.0, 1.0, 1.0, 1.0, 1.0, 1.0, 1.0, 1.0, 1.0, 1.0, 1.0, 1.0, 1.0, 1.0, 1.0, 1.0, 1.0, 1.0, 1.0, 1.0, 1.0, 1.0, 1.0, 1.0, 1.0, 1.0, 1.0, 1.0, 1.0, 1.0, 1.0, 1.0, 1.0, 1.0, 1.0, 1.0, 1.0, 1.0, 1.0, 1.0, 1.0, 1.0, 1.0, 1.0, 1.0, 1.0, 1.0, 1.0, 1.0, 1.0, 1.0, 1.0, 1.0, 1.0, 1.0, 1.0, 1.0, 1.0, 1.0, 1.0, 1.0, 1.0, 1.0, 1.0, 1.0, 1.0, 1.0, 1.0, 1.0, 1.0, 1.0, 1.0, 1.0, 1.0, 1.0, 1.0, 1.0, 1.0, 1.0, 1.0, 1.0, 1.0, 1.0, 1.0, 1.0, 1.0, 1.0, 1.0, 1.0, 1.0, 1.0, 1.0, 1.0, 1.0, 1.0, 1.0, 1.0, 1.0, 1.0, 1.0, 1.0, 1.0, 1.0, 1.0, 1.0, 1.0, 1.0, 1.0, 1.0, 1.0, 1.0, 1.0, 1.0, 1.0, 1.0, 1.0, 1.0, 1.0, 1.0, 1.0, 1.0, 1.0, 1.0, 1.0, 1.0, 1.0, 1.0, 1.0, 1.0, 1.0, 1.0, 1.0, 1.0, 1.0, 1.0, 1.0, 1.0, 1.0, 1.0, 1.0, 1.0, 1.0, 1.0, 1.0, 1.0, 1.0, 1.0, 1.0, 1.0, 1.0, 1.0, 1.0, 1.0, 1.0, 1.0, 1.0, 1.0, 1.0, 1.0, 1.0, 1.0, 1.0, 1.0, 1.0, 1.0, 1.0, 1.0, 1.0, 1.0, 1.0, 1.0, 1.0, 1.0, 1.0, 1.0, 1.0, 1.0, 1.0, 1.0, 1.0, 1.0, 1.0, 1.0, 1.0, 1.0, 1.0, 1.0, 1.0, 1.0, 1.0, 1.0, 1.0, 1.0, 1.0, 1.0, 1.0, 1.0, 1.0, 1.0, 1.0, 1.0, 1.0, 1.0, 1.0, 1.0, 1.0, 1.0, 1.0, 1.0, 1.0, 1.0, 1.0, 1.0, 1.0, 1.0, 1.0, 1.0, 1.0, 1.0, 1.0, 1.0, 1.0, 1.0, 1.0, 1.0, 1.0, 1.0, 1.0, 1.0, 1.0, 1.0, 1.0, 1.0, 1.0, 1.0, 1.0, 1.0, 1.0, 1.0, 1.0, 1.0, 1.0, 1.0, 1.0, 1.0, 1.0, 1.0, 1.0, 1.0, 1.0, 1.0, 1.0, 1.0, 1.0, 1.0, 1.0, 1.0, 1.0, 1.0, 1.0, 1.0, 1.0, 1.0, 1.0, 1.0, 1.0, 1.0, 1.0, 1.0, 1.0, 1.0, 1.0, 1.0, 1.0, 1.0, 1.0, 1.0, 1.0, 1.0, 1.0, 1.0, 1.0, 1.0, 1.0, 1.0, 1.0, 1.0, 1.0, 1.0, 1.0, 1.0, 1.0, 1.0, 1.0, 1.0, 1.0, 1.0, 1.0, 1.0, 1.0, 1.0, 1.0, 1.0, 1.0, 1.0, 1.0, 1.0, 1.0, 1.0, 1.0, 1.0, 1.0, 1.0, 1.0, 1.0, 1.0, 1.0, 1.0, 1.0, 1.0, 1.0, 1.0, 1.0, 1.0, 1.0, 1.0, 1.0, 1.0, 1.0, 1.0, 1.0, 1.0, 1.0, 1.0, 1.0, 1.0, 1.0, 1.0, 1.0, 1.0, 1.0, 1.0, 1.0, 1.0, 1.0, 1.0, 1.0, 1.0, 1.0, 1.0, 1.0, 1.0])
me_body_pinelight.materials.append(mat_pinelight)
me_body_pinelight.update()

# ---- objects
ob_qd_pine_tall = bpy.data.objects.new('QD_pine_tall', None)
ob_body = bpy.data.objects.new('Body', None)
ob_body_bark = bpy.data.objects.new('Body_Bark', me_body_bark)
ob_body_pine = bpy.data.objects.new('Body_Pine', me_body_pine)
ob_body_pinelight = bpy.data.objects.new('Body_PineLight', me_body_pinelight)

# ---- transforms, parenting, visibility, modifiers, constraints
ob_qd_pine_tall.location = (0.0, 0.0, 0.0)
ob_qd_pine_tall.empty_display_size = 0.2
ob_body.parent = ob_qd_pine_tall
ob_body.location = (0.0, 0.0, 0.0)
ob_body.empty_display_size = 0.05
ob_body_bark.parent = ob_body
ob_body_bark.location = (0.0, 0.0, 0.0)
ob_body_pine.parent = ob_body
ob_body_pine.location = (0.0, 0.0, 0.0)
ob_body_pinelight.parent = ob_body
ob_body_pinelight.location = (0.0, 0.0, 0.0)

# ---- collection membership
scene.collection.objects.link(ob_qd_pine_tall)
scene.collection.objects.link(ob_body)
scene.collection.objects.link(ob_body_bark)
scene.collection.objects.link(ob_body_pine)
scene.collection.objects.link(ob_body_pinelight)

# ---- scene / render settings (as saved in the file)
scene.frame_start = 1; scene.frame_end = 250; scene.frame_set(1)
scene.render.engine = 'BLENDER_EEVEE_NEXT'
scene.render.fps = 30
scene.render.bake_bias = 0.0
scene.render.bake_samples = 0
scene.render.compositor_device = 'GPU'
scene.eevee.use_volume_custom_range = False
scene.eevee.fast_gi_thickness_near = 0.1
scene.eevee.fast_gi_thickness_far = 0.0
scene.eevee.ray_tracing_options.screen_trace_thickness = 0.1
bpy.context.view_layer.update()

# ---- added for rendering (the .blend has no active camera and no usable light): camera, sun + grey world if the file has none
cam_auto = bpy.data.cameras.new('AutoCamera')
cam_auto.lens = 50.0
cam_auto.sensor_width = 36.0
cam_auto.clip_end = 1000.0
ob_auto_camera = bpy.data.objects.new('AutoCamera', cam_auto)
scene.collection.objects.link(ob_auto_camera)
ob_auto_camera.location = (9.64794, -11.478, 12.1235)
ob_auto_camera.rotation_euler = (1.09748, -7.21219e-08, 0.694738)
scene.camera = ob_auto_camera
light_auto_sun = bpy.data.lights.new('AutoSun', 'SUN')
light_auto_sun.energy = 3.0
light_auto_sun.angle = 0.0523599
ob_auto_sun = bpy.data.objects.new('AutoSun', light_auto_sun)
scene.collection.objects.link(ob_auto_sun)
ob_auto_sun.rotation_euler = (0.872665, 0.174533, 0.523599)
if scene.world is None:
    world_auto = bpy.data.worlds.new('AutoWorld')
    world_auto.color = (0.3, 0.3, 0.3)
    scene.world = world_auto
bpy.context.view_layer.update()
